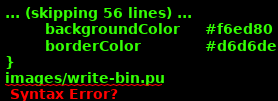

The diagram above was rendered by PlantUML. Its source (embedded in the PNG):
@startuml
hidefootbox
skinparam componentStyle uml2

skinparam defaultFontColor	#33335b

skinparam rectangle {
	color		#d6d6de
	backgroundColor	#ffffff
}

skinparam component {
	backgroundColor	#ffffff
	borderColor	#33335b
	arrowColor	#f05772
}

skinparam interface {
	backgroundColor	#ffffff
	borderColor	#f05772
}

skinparam class {
	backgroundColor	#ffffff
	borderColor	#33335b
	arrowColor	#f05772
}
skinparam stereotypeCBackgroundColor	#6fccdd

skinparam sequence {
	arrowColor		#4a4a86
	lifeLineBorderColor	#f05772
	groupBorderColor	#a1a1ca
	boxBorderColor		#a1a1ca
	dividerBorderColor	#d6d6de
	dividerBorderThickness	1
}
skinparam participant {
	borderColor		#33335b
	backgroundColor		#ffffff
}
skinparam actor {
	borderColor		#33335b
	backgroundColor		#ffffff
}

skinparam state {
	borderColor		#33335b
	backgroundColor		#ffffff
}

skinparam node {
	backgroundColor		#ffffff
}

skinparam note {
	backgroundColor 	#f6ed80
	borderColor		#d6d6de
}
images/write-bin.pu

@enduml